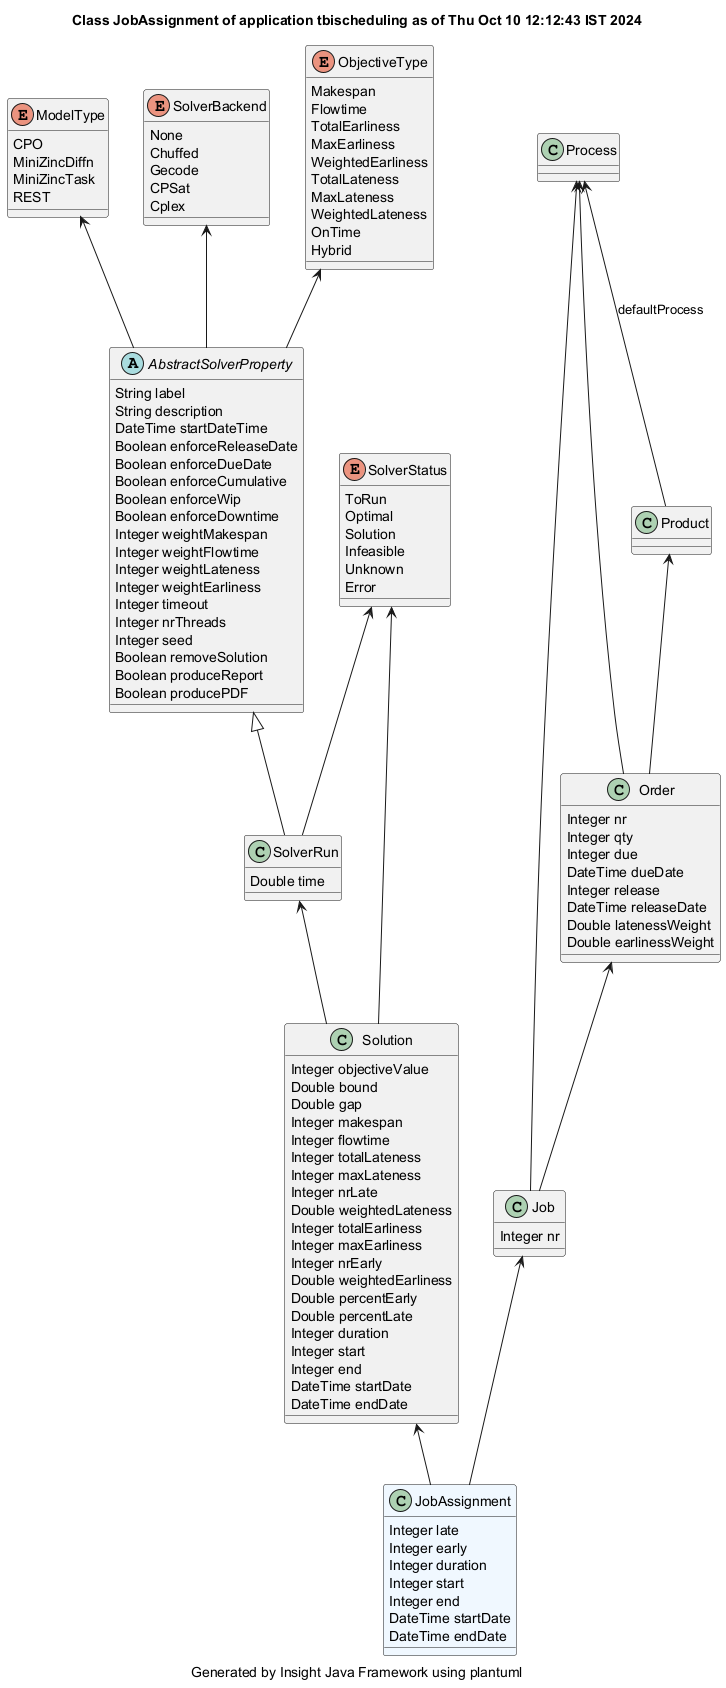

The diagram above was rendered by PlantUML. Its source (embedded in the PNG):
@startuml
title Class JobAssignment of application tbischeduling as of Thu Oct 10 12:12:43 IST 2024
caption Generated by Insight Java Framework using plantuml
class JobAssignment #aliceblue
JobAssignment : Integer late
JobAssignment : Integer early
JobAssignment : Integer duration
JobAssignment : Integer start
JobAssignment : Integer end
JobAssignment : DateTime startDate
JobAssignment : DateTime endDate

Solution  <-- JobAssignment 
class Solution 
Solution : Integer objectiveValue
Solution : Double bound
Solution : Double gap
Solution : Integer makespan
Solution : Integer flowtime
Solution : Integer totalLateness
Solution : Integer maxLateness
Solution : Integer nrLate
Solution : Double weightedLateness
Solution : Integer totalEarliness
Solution : Integer maxEarliness
Solution : Integer nrEarly
Solution : Double weightedEarliness
Solution : Double percentEarly
Solution : Double percentLate
Solution : Integer duration
Solution : Integer start
Solution : Integer end
Solution : DateTime startDate
Solution : DateTime endDate

SolverRun  <-- Solution 
class SolverRun 
SolverRun : Double time

AbstractSolverProperty <|-- SolverRun
abstract AbstractSolverProperty 
AbstractSolverProperty : String label
AbstractSolverProperty : String description
AbstractSolverProperty : DateTime startDateTime
AbstractSolverProperty : Boolean enforceReleaseDate
AbstractSolverProperty : Boolean enforceDueDate
AbstractSolverProperty : Boolean enforceCumulative
AbstractSolverProperty : Boolean enforceWip
AbstractSolverProperty : Boolean enforceDowntime
AbstractSolverProperty : Integer weightMakespan
AbstractSolverProperty : Integer weightFlowtime
AbstractSolverProperty : Integer weightLateness
AbstractSolverProperty : Integer weightEarliness
AbstractSolverProperty : Integer timeout
AbstractSolverProperty : Integer nrThreads
AbstractSolverProperty : Integer seed
AbstractSolverProperty : Boolean removeSolution
AbstractSolverProperty : Boolean produceReport
AbstractSolverProperty : Boolean producePDF

enum ModelType
ModelType : CPO
ModelType : MiniZincDiffn
ModelType : MiniZincTask
ModelType : REST
ModelType <-- AbstractSolverProperty
enum SolverBackend
SolverBackend : None
SolverBackend : Chuffed
SolverBackend : Gecode
SolverBackend : CPSat
SolverBackend : Cplex
SolverBackend <-- AbstractSolverProperty
enum ObjectiveType
ObjectiveType : Makespan
ObjectiveType : Flowtime
ObjectiveType : TotalEarliness
ObjectiveType : MaxEarliness
ObjectiveType : WeightedEarliness
ObjectiveType : TotalLateness
ObjectiveType : MaxLateness
ObjectiveType : WeightedLateness
ObjectiveType : OnTime
ObjectiveType : Hybrid
ObjectiveType <-- AbstractSolverProperty
enum SolverStatus
SolverStatus : ToRun
SolverStatus : Optimal
SolverStatus : Solution
SolverStatus : Infeasible
SolverStatus : Unknown
SolverStatus : Error
SolverStatus <-- SolverRun
SolverStatus <-- Solution
Job  <-- JobAssignment 
class Job 
Job : Integer nr

Order  <-- Job 
class Order 
Order : Integer nr
Order : Integer qty
Order : Integer due
Order : DateTime dueDate
Order : Integer release
Order : DateTime releaseDate
Order : Double latenessWeight
Order : Double earlinessWeight

Product  <-- Order 
class Product 

Process  <-- Product : defaultProcess
class Process 

Process  <-- Order 
Process  <-- Job 
@enduml